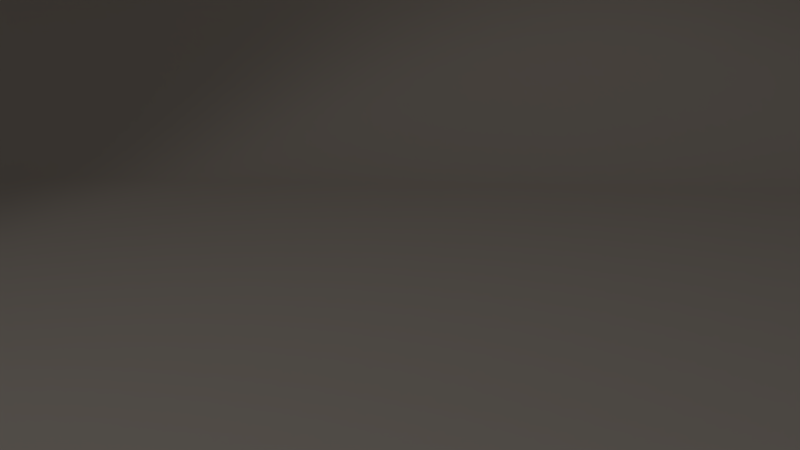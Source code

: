# Source: explode.blend  (saved by Blender 2.82.7; exported with 4.5.12 LTS)
import bpy
from mathutils import Matrix  # noqa: F401  (used for matrix-valued properties, if any)

bpy.ops.wm.read_factory_settings(use_empty=True)
scene = bpy.context.scene
scene.name = 'Scene'

# ---- collections
col_collection_1 = bpy.data.collections.new('Collection 1'); scene.collection.children.link(col_collection_1)

# ---- materials (node trees are filled in below, after node groups)
mat_material = bpy.data.materials.new('Material')
mat_material.alpha_threshold = 0.0
mat_material.use_transparent_shadow = False
mat_material.diffuse_color = (0.8, 0.7133, 0.628, 1.0)
mat_material.roughness = 0.5
mat_material.specular_intensity = 0.0
mat_material.line_color = (0.0, 0.0, 0.0, 1.0)

# ---- material node trees

# ---- world
world_world = bpy.data.worlds.new('World'); scene.world = world_world
world_world.color = (0.05088, 0.05088, 0.05088)
world_world.use_sun_shadow = False
world_world.sun_shadow_jitter_overblur = 0.0
world_world.cycles.sampling_method = 'MANUAL'
world_world.cycles.sample_map_resolution = 256

# ---- cameras
cam_camera = bpy.data.cameras.new('Camera')
cam_camera.clip_end = 100.0
cam_camera.lens = 35.0
cam_camera.sensor_width = 32.0
cam_camera.sensor_height = 18.0
cam_camera.ortho_scale = 7.314
cam_camera.show_limits = True
cam_camera.show_mist = True
cam_camera.show_safe_areas = True
cam_camera.show_name = True
cam_camera.show_sensor = True
cam_camera.dof.focus_distance = 0.0
cam_camera.dof.aperture_fstop = 128.0

# ---- lights
light_lamp_003 = bpy.data.lights.new('Lamp.003', 'SPOT')
light_lamp_003.transmission_factor = 0.0
light_lamp_003.cutoff_distance = 30.0
light_lamp_003.energy = 140.0
light_lamp_003.shadow_buffer_clip_start = 1.001
light_lamp_003.shadow_soft_size = 1.0
light_lamp_003.shadow_maximum_resolution = 0.006
light_lamp_003.use_absolute_resolution = True
light_lamp_003.spot_blend = 0.3
light_lamp_003.spot_size = 1.047
light_lamp_003.cycles.use_multiple_importance_sampling = False
light_point_008 = bpy.data.lights.new('Point.008', 'POINT')
light_point_008.transmission_factor = 0.0
light_point_008.energy = 80.0
light_point_008.shadow_buffer_clip_start = 0.5
light_point_008.shadow_soft_size = 1.0
light_point_008.shadow_maximum_resolution = 0.006
light_point_008.use_absolute_resolution = True
light_point_008.cycles.use_multiple_importance_sampling = False
light_point_009 = bpy.data.lights.new('Point.009', 'POINT')
light_point_009.transmission_factor = 0.0
light_point_009.energy = 80.0
light_point_009.shadow_buffer_clip_start = 0.5
light_point_009.shadow_soft_size = 1.0
light_point_009.shadow_maximum_resolution = 0.006
light_point_009.use_absolute_resolution = True
light_point_009.cycles.use_multiple_importance_sampling = False
light_point_010 = bpy.data.lights.new('Point.010', 'POINT')
light_point_010.transmission_factor = 0.0
light_point_010.energy = 80.0
light_point_010.shadow_buffer_clip_start = 0.5
light_point_010.shadow_soft_size = 1.0
light_point_010.shadow_maximum_resolution = 0.006
light_point_010.use_absolute_resolution = True
light_point_010.cycles.use_multiple_importance_sampling = False
light_point_011 = bpy.data.lights.new('Point.011', 'POINT')
light_point_011.transmission_factor = 0.0
light_point_011.energy = 80.0
light_point_011.shadow_buffer_clip_start = 0.5
light_point_011.shadow_soft_size = 1.0
light_point_011.shadow_maximum_resolution = 0.006
light_point_011.use_absolute_resolution = True
light_point_011.cycles.use_multiple_importance_sampling = False

# ---- meshes
me_cylinder = bpy.data.meshes.new('Cylinder')
me_cylinder.from_pydata([(0.007115, -6.974e-06, -0.2898), (0.02132, -6.974e-06, -0.2891), (0.03548, -6.974e-06, -0.2877), (0.04955, -6.974e-06, -0.2856), (0.06351, -6.974e-06, -0.2828), (0.07731, -6.974e-06, -0.2793), (0.09092, -6.974e-06, -0.2752), (0.1043, -6.974e-06, -0.2704), (0.1175, -6.974e-06, -0.265), (0.1303, -6.974e-06, -0.2589), (0.1429, -6.974e-06, -0.2522), (0.1551, -6.974e-06, -0.2449), (0.1669, -6.974e-06, -0.237), (0.1783, -6.974e-06, -0.2285), (0.1893, -6.974e-06, -0.2195), (0.1999, -6.944e-06, -0.2099), (0.2099, -6.914e-06, -0.1999), (0.2195, -6.914e-06, -0.1893), (0.2285, -6.914e-06, -0.1783), (0.237, -6.884e-06, -0.1669), (0.2449, -6.855e-06, -0.1551), (0.2522, -6.855e-06, -0.1429), (0.2589, -6.855e-06, -0.1303), (0.265, -6.855e-06, -0.1175), (0.2704, -6.855e-06, -0.1043), (0.2752, -6.855e-06, -0.09092), (0.2793, -6.855e-06, -0.0773), (0.2828, -6.855e-06, -0.0635), (0.2856, -6.855e-06, -0.04955), (0.2877, -6.855e-06, -0.03548), (0.2891, -6.825e-06, -0.02132), (0.2898, -6.795e-06, 0.4422), (-0.5863, -6.571e-06, -0.2899), (0.007113, -0.2899, -0.2898), (0.007117, 0.2899, -0.2898), (0.02132, -0.2899, -0.2891), (0.02133, 0.2899, -0.2891), (0.03548, -0.2899, -0.2877), (0.03548, 0.2899, -0.2877), (0.04955, -0.2899, -0.2856), (0.04956, 0.2899, -0.2856), (0.06351, -0.2899, -0.2828), (0.06351, 0.2899, -0.2828), (0.07731, -0.2899, -0.2793), (0.07731, 0.2899, -0.2793), (0.09092, -0.2899, -0.2752), (0.09092, 0.2899, -0.2752), (0.1043, -0.2899, -0.2704), (0.1043, 0.2899, -0.2704), (0.1175, -0.2899, -0.265), (0.1175, 0.2899, -0.265), (0.1303, -0.2899, -0.2589), (0.1303, 0.2899, -0.2589), (0.1429, -0.2899, -0.2522), (0.1429, 0.2899, -0.2522), (0.1551, -0.2899, -0.2449), (0.1551, 0.2899, -0.2449), (0.1669, -0.2899, -0.237), (0.1669, 0.2899, -0.237), (0.1783, -0.2899, -0.2285), (0.1783, 0.2899, -0.2285), (0.1893, -0.2899, -0.2195), (0.1893, 0.2899, -0.2195), (0.1999, -0.2899, -0.2099), (0.1999, 0.2899, -0.2099), (0.2099, -0.2899, -0.1999), (0.2099, 0.2899, -0.1999), (0.2195, -0.2899, -0.1893), (0.2195, 0.2899, -0.1893), (0.2285, -0.2899, -0.1783), (0.2285, 0.2899, -0.1783), (0.237, -0.2899, -0.1669), (0.237, 0.2899, -0.1669), (0.2449, -0.2899, -0.1551), (0.2449, 0.2899, -0.1551), (0.2522, -0.2899, -0.1429), (0.2522, 0.2899, -0.1429), (0.2589, -0.2899, -0.1303), (0.2589, 0.2899, -0.1303), (0.265, -0.2899, -0.1175), (0.265, 0.2899, -0.1175), (0.2704, -0.2899, -0.1043), (0.2704, 0.2899, -0.1043), (0.2752, -0.2899, -0.09092), (0.2752, 0.2899, -0.09092), (0.2793, -0.2899, -0.07731), (0.2793, 0.2899, -0.0773), (0.2828, -0.2899, -0.06351), (0.2828, 0.2899, -0.0635), (0.2856, -0.2899, -0.04955), (0.2856, 0.2899, -0.04955), (0.2877, -0.2899, -0.03548), (0.2877, 0.2899, -0.03548), (0.2891, -0.2899, -0.02132), (0.2891, 0.2899, -0.02132), (0.2898, -0.2899, 0.4422), (0.2898, 0.2899, 0.4422), (1.937e-06, -6.974e-06, -0.2899), (0.01423, -6.974e-06, -0.2896), (0.02842, -6.974e-06, -0.2885), (0.04254, -6.974e-06, -0.2868), (0.05657, -6.974e-06, -0.2844), (0.07045, -6.974e-06, -0.2812), (0.08417, -6.974e-06, -0.2775), (0.09768, -6.974e-06, -0.273), (0.111, -6.974e-06, -0.2679), (0.124, -6.974e-06, -0.2621), (0.1367, -6.974e-06, -0.2557), (0.1491, -6.974e-06, -0.2487), (0.1611, -6.974e-06, -0.2411), (0.1727, -6.974e-06, -0.2329), (0.1839, -6.974e-06, -0.2241), (0.1947, -6.974e-06, -0.2148), (0.205, -6.914e-06, -0.205), (0.2148, -6.914e-06, -0.1947), (0.2241, -6.914e-06, -0.1839), (0.2329, -6.914e-06, -0.1727), (0.2411, -6.855e-06, -0.1611), (0.2487, -6.855e-06, -0.1491), (0.2557, -6.855e-06, -0.1367), (0.2621, -6.855e-06, -0.124), (0.2679, -6.855e-06, -0.111), (0.273, -6.855e-06, -0.09767), (0.2775, -6.855e-06, -0.08416), (0.2812, -6.855e-06, -0.07045), (0.2844, -6.855e-06, -0.05656), (0.2868, -6.855e-06, -0.04254), (0.2885, -6.855e-06, -0.02842), (0.2896, -6.795e-06, -0.01422), (0.2899, -6.795e-06, 0.8987), (-1.173, -6.169e-06, -0.2899), (-0.5862, 0.2899, -0.2899), (-0.5863, -0.2899, -0.2899), (0.0, -0.2899, -0.2899), (0.01423, -0.2899, -0.2896), (0.02842, -0.2899, -0.2885), (0.04254, -0.2899, -0.2868), (0.05656, -0.2899, -0.2844), (0.07045, -0.2899, -0.2812), (0.08416, -0.2899, -0.2775), (0.09768, -0.2899, -0.273), (0.111, -0.2899, -0.2679), (0.124, -0.2899, -0.2621), (0.1367, -0.2899, -0.2557), (0.1491, -0.2899, -0.2487), (0.1611, -0.2899, -0.2411), (0.1727, -0.2899, -0.2329), (0.1839, -0.2899, -0.2241), (0.1947, -0.2899, -0.2148), (0.205, -0.2899, -0.205), (0.2148, -0.2899, -0.1947), (0.2241, -0.2899, -0.1839), (0.2329, -0.2899, -0.1727), (0.2411, -0.2899, -0.1611), (0.2487, -0.2899, -0.1491), (0.2557, -0.2899, -0.1367), (0.2621, -0.2899, -0.124), (0.2679, -0.2899, -0.111), (0.273, -0.2899, -0.09768), (0.2775, -0.2899, -0.08416), (0.2812, -0.2899, -0.07045), (0.2844, -0.2899, -0.05656), (0.2868, -0.2899, -0.04254), (0.2885, -0.2899, -0.02842), (0.2896, -0.2899, -0.01423), (0.2899, -0.2899, 0.8986), (3.874e-06, 0.2899, -0.2899), (0.01423, 0.2899, -0.2896), (0.02842, 0.2899, -0.2885), (0.04255, 0.2899, -0.2868), (0.05657, 0.2899, -0.2844), (0.07045, 0.2899, -0.2812), (0.08417, 0.2899, -0.2774), (0.09768, 0.2899, -0.273), (0.111, 0.2899, -0.2679), (0.124, 0.2899, -0.2621), (0.1367, 0.2899, -0.2557), (0.1491, 0.2899, -0.2487), (0.1611, 0.2899, -0.2411), (0.1727, 0.2899, -0.2329), (0.1839, 0.2899, -0.2241), (0.1947, 0.2899, -0.2148), (0.205, 0.2899, -0.205), (0.2148, 0.2899, -0.1947), (0.2241, 0.2899, -0.1839), (0.2329, 0.2899, -0.1727), (0.2411, 0.2899, -0.1611), (0.2487, 0.2899, -0.1491), (0.2557, 0.2899, -0.1367), (0.2621, 0.2899, -0.124), (0.2679, 0.2899, -0.1109), (0.273, 0.2899, -0.09767), (0.2775, 0.2899, -0.08416), (0.2812, 0.2899, -0.07044), (0.2844, 0.2899, -0.05656), (0.2868, 0.2899, -0.04254), (0.2885, 0.2899, -0.02841), (0.2896, 0.2899, -0.01422), (0.2899, 0.2899, 0.8987), (-1.173, 0.2899, -0.2899), (-1.173, -0.2899, -0.2899), (-1.116, -0.2899, -0.3496), (-1.116, 0.2899, -0.3496), (0.3469, 0.2899, 0.839), (0.3465, 0.2899, -0.07391), (0.3455, 0.2899, -0.0881), (0.3438, 0.2899, -0.1022), (0.3413, 0.2899, -0.1162), (0.3382, 0.2899, -0.1301), (0.3344, 0.2899, -0.1438), (0.3299, 0.2899, -0.1574), (0.3248, 0.2899, -0.1706), (0.3191, 0.2899, -0.1836), (0.3127, 0.2899, -0.1964), (0.3056, 0.2899, -0.2087), (0.298, 0.2899, -0.2208), (0.2898, 0.2899, -0.2324), (0.2811, 0.2899, -0.2436), (0.2718, 0.2899, -0.2544), (0.262, 0.2899, -0.2647), (0.2517, 0.2899, -0.2745), (0.2409, 0.2899, -0.2838), (0.2297, 0.2899, -0.2926), (0.218, 0.2899, -0.3008), (0.206, 0.2899, -0.3084), (0.1936, 0.2899, -0.3154), (0.1809, 0.2899, -0.3218), (0.1679, 0.2899, -0.3275), (0.1546, 0.2899, -0.3327), (0.1411, 0.2899, -0.3371), (0.1274, 0.2899, -0.3409), (0.1135, 0.2899, -0.344), (0.0995, 0.2899, -0.3465), (0.08538, 0.2899, -0.3482), (0.07119, 0.2899, -0.3493), (0.05696, 0.2899, -0.3496), (0.3469, -0.2899, 0.839), (0.3465, -0.2899, -0.07391), (0.3455, -0.2899, -0.0881), (0.3438, -0.2899, -0.1022), (0.3413, -0.2899, -0.1162), (0.3382, -0.2899, -0.1301), (0.3344, -0.2899, -0.1438), (0.3299, -0.2899, -0.1574), (0.3248, -0.2899, -0.1706), (0.3191, -0.2899, -0.1836), (0.3127, -0.2899, -0.1964), (0.3056, -0.2899, -0.2087), (0.298, -0.2899, -0.2208), (0.2898, -0.2899, -0.2324), (0.2811, -0.2899, -0.2436), (0.2718, -0.2899, -0.2544), (0.262, -0.2899, -0.2647), (0.2517, -0.2899, -0.2745), (0.2409, -0.2899, -0.2838), (0.2297, -0.2899, -0.2926), (0.218, -0.2899, -0.3008), (0.206, -0.2899, -0.3084), (0.1936, -0.2899, -0.3154), (0.1809, -0.2899, -0.3218), (0.1679, -0.2899, -0.3275), (0.1546, -0.2899, -0.3327), (0.1411, -0.2899, -0.3371), (0.1274, -0.2899, -0.3409), (0.1135, -0.2899, -0.344), (0.0995, -0.2899, -0.3465), (0.08538, -0.2899, -0.3482), (0.07118, -0.2899, -0.3493), (0.05696, -0.2899, -0.3496), (-0.5293, -0.2899, -0.3496), (-0.5293, 0.2899, -0.3496), (-1.116, -6.164e-06, -0.3496), (0.3469, -6.79e-06, 0.839), (0.3465, -6.79e-06, -0.07391), (0.3455, -6.85e-06, -0.0881), (0.3438, -6.85e-06, -0.1022), (0.3413, -6.85e-06, -0.1162), (0.3382, -6.85e-06, -0.1301), (0.3344, -6.85e-06, -0.1438), (0.3299, -6.85e-06, -0.1574), (0.3248, -6.85e-06, -0.1706), (0.3191, -6.85e-06, -0.1836), (0.3127, -6.85e-06, -0.1964), (0.3056, -6.85e-06, -0.2087), (0.298, -6.85e-06, -0.2208), (0.2898, -6.909e-06, -0.2324), (0.2811, -6.909e-06, -0.2436), (0.2718, -6.909e-06, -0.2544), (0.262, -6.909e-06, -0.2647), (0.2517, -6.969e-06, -0.2745), (0.2409, -6.969e-06, -0.2838), (0.2297, -6.969e-06, -0.2926), (0.218, -6.969e-06, -0.3008), (0.206, -6.969e-06, -0.3084), (0.1936, -6.969e-06, -0.3154), (0.1809, -6.969e-06, -0.3218), (0.1679, -6.969e-06, -0.3275), (0.1546, -6.969e-06, -0.3327), (0.1411, -6.969e-06, -0.3371), (0.1274, -6.969e-06, -0.3409), (0.1135, -6.969e-06, -0.344), (0.0995, -6.969e-06, -0.3465), (0.08538, -6.969e-06, -0.3482), (0.07119, -6.969e-06, -0.3493), (0.05696, -6.969e-06, -0.3496), (0.3467, 0.2899, 0.3825), (0.3467, -0.2899, 0.3825), (0.346, 0.2899, -0.081), (0.346, -0.2899, -0.08101), (0.3446, 0.2899, -0.09516), (0.3446, -0.2899, -0.09516), (0.3425, 0.2899, -0.1092), (0.3425, -0.2899, -0.1092), (0.3398, 0.2899, -0.1232), (0.3398, -0.2899, -0.1232), (0.3363, 0.2899, -0.137), (0.3363, -0.2899, -0.137), (0.3322, 0.2899, -0.1506), (0.3322, -0.2899, -0.1506), (0.3274, 0.2899, -0.164), (0.3274, -0.2899, -0.164), (0.3219, 0.2899, -0.1771), (0.3219, -0.2899, -0.1771), (0.3159, 0.2899, -0.19), (0.3159, -0.2899, -0.19), (0.3092, 0.2899, -0.2025), (0.3091, -0.2899, -0.2025), (0.3018, 0.2899, -0.2147), (0.3018, -0.2899, -0.2148), (0.2939, 0.2899, -0.2266), (0.2939, -0.2899, -0.2266), (0.2855, 0.2899, -0.238), (0.2855, -0.2899, -0.238), (0.2764, 0.2899, -0.249), (0.2764, -0.2899, -0.249), (0.2669, 0.2899, -0.2595), (0.2669, -0.2899, -0.2595), (0.2568, 0.2899, -0.2696), (0.2568, -0.2899, -0.2696), (0.2463, 0.2899, -0.2792), (0.2463, -0.2899, -0.2792), (0.2353, 0.2899, -0.2882), (0.2353, -0.2899, -0.2882), (0.2239, 0.2899, -0.2967), (0.2239, -0.2899, -0.2967), (0.212, 0.2899, -0.3046), (0.212, -0.2899, -0.3046), (0.1998, 0.2899, -0.3119), (0.1998, -0.2899, -0.3119), (0.1873, 0.2899, -0.3186), (0.1873, -0.2899, -0.3186), (0.1744, 0.2899, -0.3247), (0.1744, -0.2899, -0.3247), (0.1613, 0.2899, -0.3301), (0.1613, -0.2899, -0.3301), (0.1479, 0.2899, -0.3349), (0.1479, -0.2899, -0.3349), (0.1343, 0.2899, -0.339), (0.1343, -0.2899, -0.339), (0.1205, 0.2899, -0.3425), (0.1205, -0.2899, -0.3425), (0.1065, 0.2899, -0.3453), (0.1065, -0.2899, -0.3453), (0.09244, 0.2899, -0.3474), (0.09244, -0.2899, -0.3474), (0.07828, 0.2899, -0.3487), (0.07828, -0.2899, -0.3487), (0.06407, 0.2899, -0.3494), (0.06407, -0.2899, -0.3494), (-0.5293, -6.567e-06, -0.3496), (0.3467, -6.79e-06, 0.3825), (0.346, -6.82e-06, -0.081), (0.3446, -6.85e-06, -0.09516), (0.3425, -6.85e-06, -0.1092), (0.3398, -6.85e-06, -0.1232), (0.3363, -6.85e-06, -0.137), (0.3322, -6.85e-06, -0.1506), (0.3274, -6.85e-06, -0.164), (0.3219, -6.85e-06, -0.1771), (0.3159, -6.85e-06, -0.19), (0.3092, -6.85e-06, -0.2025), (0.3018, -6.85e-06, -0.2148), (0.2939, -6.88e-06, -0.2266), (0.2855, -6.909e-06, -0.238), (0.2764, -6.909e-06, -0.249), (0.2669, -6.909e-06, -0.2595), (0.2568, -6.939e-06, -0.2696), (0.2463, -6.969e-06, -0.2792), (0.2353, -6.969e-06, -0.2882), (0.2239, -6.969e-06, -0.2967), (0.212, -6.969e-06, -0.3046), (0.1998, -6.969e-06, -0.3119), (0.1873, -6.969e-06, -0.3186), (0.1744, -6.969e-06, -0.3247), (0.1613, -6.969e-06, -0.3301), (0.1479, -6.969e-06, -0.3349), (0.1343, -6.969e-06, -0.339), (0.1205, -6.969e-06, -0.3425), (0.1065, -6.969e-06, -0.3453), (0.09244, -6.969e-06, -0.3474), (0.07828, -6.969e-06, -0.3487), (0.06407, -6.969e-06, -0.3494)], [], [(0, 97, 133, 33), (0, 33, 134, 98), (0, 98, 167, 34), (0, 34, 166, 97), (1, 98, 134, 35), (1, 35, 135, 99), (1, 99, 168, 36), (1, 36, 167, 98), (2, 99, 135, 37), (2, 37, 136, 100), (2, 100, 169, 38), (2, 38, 168, 99), (3, 100, 136, 39), (3, 39, 137, 101), (3, 101, 170, 40), (3, 40, 169, 100), (4, 101, 137, 41), (4, 41, 138, 102), (4, 102, 171, 42), (4, 42, 170, 101), (5, 102, 138, 43), (5, 43, 139, 103), (5, 103, 172, 44), (5, 44, 171, 102), (6, 103, 139, 45), (6, 45, 140, 104), (6, 104, 173, 46), (6, 46, 172, 103), (7, 104, 140, 47), (7, 47, 141, 105), (7, 105, 174, 48), (7, 48, 173, 104), (8, 105, 141, 49), (8, 49, 142, 106), (8, 106, 175, 50), (8, 50, 174, 105), (9, 106, 142, 51), (9, 51, 143, 107), (9, 107, 176, 52), (9, 52, 175, 106), (10, 107, 143, 53), (10, 53, 144, 108), (10, 108, 177, 54), (10, 54, 176, 107), (11, 108, 144, 55), (11, 55, 145, 109), (11, 109, 178, 56), (11, 56, 177, 108), (12, 109, 145, 57), (12, 57, 146, 110), (12, 110, 179, 58), (12, 58, 178, 109), (13, 110, 146, 59), (13, 59, 147, 111), (13, 111, 180, 60), (13, 60, 179, 110), (14, 111, 147, 61), (14, 61, 148, 112), (14, 112, 181, 62), (14, 62, 180, 111), (15, 112, 148, 63), (15, 63, 149, 113), (15, 113, 182, 64), (15, 64, 181, 112), (16, 113, 149, 65), (16, 65, 150, 114), (16, 114, 183, 66), (16, 66, 182, 113), (17, 114, 150, 67), (17, 67, 151, 115), (17, 115, 184, 68), (17, 68, 183, 114), (18, 115, 151, 69), (18, 69, 152, 116), (18, 116, 185, 70), (18, 70, 184, 115), (19, 116, 152, 71), (19, 71, 153, 117), (19, 117, 186, 72), (19, 72, 185, 116), (20, 117, 153, 73), (20, 73, 154, 118), (20, 118, 187, 74), (20, 74, 186, 117), (21, 118, 154, 75), (21, 75, 155, 119), (21, 119, 188, 76), (21, 76, 187, 118), (22, 119, 155, 77), (22, 77, 156, 120), (22, 120, 189, 78), (22, 78, 188, 119), (23, 120, 156, 79), (23, 79, 157, 121), (23, 121, 190, 80), (23, 80, 189, 120), (24, 121, 157, 81), (24, 81, 158, 122), (24, 122, 191, 82), (24, 82, 190, 121), (25, 122, 158, 83), (25, 83, 159, 123), (25, 123, 192, 84), (25, 84, 191, 122), (26, 123, 159, 85), (26, 85, 160, 124), (26, 124, 193, 86), (26, 86, 192, 123), (27, 124, 160, 87), (27, 87, 161, 125), (27, 125, 194, 88), (27, 88, 193, 124), (28, 125, 161, 89), (28, 89, 162, 126), (28, 126, 195, 90), (28, 90, 194, 125), (29, 126, 162, 91), (29, 91, 163, 127), (29, 127, 196, 92), (29, 92, 195, 126), (30, 127, 163, 93), (30, 93, 164, 128), (30, 128, 197, 94), (30, 94, 196, 127), (31, 128, 164, 95), (31, 95, 165, 129), (31, 129, 198, 96), (31, 96, 197, 128), (32, 132, 133, 97), (32, 97, 166, 131), (32, 131, 199, 130), (32, 130, 200, 132), (132, 200, 201, 269), (133, 132, 269, 268), (199, 131, 270, 202), (131, 166, 235, 270), (200, 130, 271, 201), (130, 199, 202, 271), (198, 129, 272, 203), (129, 165, 236, 272), (96, 198, 203, 305), (197, 96, 305, 204), (165, 95, 306, 236), (95, 164, 237, 306), (94, 197, 204, 307), (196, 94, 307, 205), (164, 93, 308, 237), (93, 163, 238, 308), (92, 196, 205, 309), (195, 92, 309, 206), (163, 91, 310, 238), (91, 162, 239, 310), (90, 195, 206, 311), (194, 90, 311, 207), (162, 89, 312, 239), (89, 161, 240, 312), (88, 194, 207, 313), (193, 88, 313, 208), (161, 87, 314, 240), (87, 160, 241, 314), (86, 193, 208, 315), (192, 86, 315, 209), (160, 85, 316, 241), (85, 159, 242, 316), (84, 192, 209, 317), (191, 84, 317, 210), (159, 83, 318, 242), (83, 158, 243, 318), (82, 191, 210, 319), (190, 82, 319, 211), (158, 81, 320, 243), (81, 157, 244, 320), (80, 190, 211, 321), (189, 80, 321, 212), (157, 79, 322, 244), (79, 156, 245, 322), (78, 189, 212, 323), (188, 78, 323, 213), (156, 77, 324, 245), (77, 155, 246, 324), (76, 188, 213, 325), (187, 76, 325, 214), (155, 75, 326, 246), (75, 154, 247, 326), (74, 187, 214, 327), (186, 74, 327, 215), (154, 73, 328, 247), (73, 153, 248, 328), (72, 186, 215, 329), (185, 72, 329, 216), (153, 71, 330, 248), (71, 152, 249, 330), (70, 185, 216, 331), (184, 70, 331, 217), (152, 69, 332, 249), (69, 151, 250, 332), (68, 184, 217, 333), (183, 68, 333, 218), (151, 67, 334, 250), (67, 150, 251, 334), (66, 183, 218, 335), (182, 66, 335, 219), (150, 65, 336, 251), (65, 149, 252, 336), (64, 182, 219, 337), (181, 64, 337, 220), (149, 63, 338, 252), (63, 148, 253, 338), (62, 181, 220, 339), (180, 62, 339, 221), (148, 61, 340, 253), (61, 147, 254, 340), (60, 180, 221, 341), (179, 60, 341, 222), (147, 59, 342, 254), (59, 146, 255, 342), (58, 179, 222, 343), (178, 58, 343, 223), (146, 57, 344, 255), (57, 145, 256, 344), (56, 178, 223, 345), (177, 56, 345, 224), (145, 55, 346, 256), (55, 144, 257, 346), (54, 177, 224, 347), (176, 54, 347, 225), (144, 53, 348, 257), (53, 143, 258, 348), (52, 176, 225, 349), (175, 52, 349, 226), (143, 51, 350, 258), (51, 142, 259, 350), (50, 175, 226, 351), (174, 50, 351, 227), (142, 49, 352, 259), (49, 141, 260, 352), (48, 174, 227, 353), (173, 48, 353, 228), (141, 47, 354, 260), (47, 140, 261, 354), (46, 173, 228, 355), (172, 46, 355, 229), (140, 45, 356, 261), (45, 139, 262, 356), (44, 172, 229, 357), (171, 44, 357, 230), (139, 43, 358, 262), (43, 138, 263, 358), (42, 171, 230, 359), (170, 42, 359, 231), (138, 41, 360, 263), (41, 137, 264, 360), (40, 170, 231, 361), (169, 40, 361, 232), (137, 39, 362, 264), (39, 136, 265, 362), (38, 169, 232, 363), (168, 38, 363, 233), (136, 37, 364, 265), (37, 135, 266, 364), (36, 168, 233, 365), (167, 36, 365, 234), (135, 35, 366, 266), (35, 134, 267, 366), (34, 167, 234, 367), (166, 34, 367, 235), (134, 33, 368, 267), (33, 133, 268, 368), (268, 304, 401, 368), (267, 368, 401, 303), (234, 303, 401, 367), (235, 367, 401, 304), (267, 303, 400, 366), (266, 366, 400, 302), (233, 302, 400, 365), (234, 365, 400, 303), (266, 302, 399, 364), (265, 364, 399, 301), (232, 301, 399, 363), (233, 363, 399, 302), (265, 301, 398, 362), (264, 362, 398, 300), (231, 300, 398, 361), (232, 361, 398, 301), (264, 300, 397, 360), (263, 360, 397, 299), (230, 299, 397, 359), (231, 359, 397, 300), (263, 299, 396, 358), (262, 358, 396, 298), (229, 298, 396, 357), (230, 357, 396, 299), (262, 298, 395, 356), (261, 356, 395, 297), (228, 297, 395, 355), (229, 355, 395, 298), (261, 297, 394, 354), (260, 354, 394, 296), (227, 296, 394, 353), (228, 353, 394, 297), (260, 296, 393, 352), (259, 352, 393, 295), (226, 295, 393, 351), (227, 351, 393, 296), (259, 295, 392, 350), (258, 350, 392, 294), (225, 294, 392, 349), (226, 349, 392, 295), (258, 294, 391, 348), (257, 348, 391, 293), (224, 293, 391, 347), (225, 347, 391, 294), (257, 293, 390, 346), (256, 346, 390, 292), (223, 292, 390, 345), (224, 345, 390, 293), (256, 292, 389, 344), (255, 344, 389, 291), (222, 291, 389, 343), (223, 343, 389, 292), (255, 291, 388, 342), (254, 342, 388, 290), (221, 290, 388, 341), (222, 341, 388, 291), (254, 290, 387, 340), (253, 340, 387, 289), (220, 289, 387, 339), (221, 339, 387, 290), (253, 289, 386, 338), (252, 338, 386, 288), (219, 288, 386, 337), (220, 337, 386, 289), (252, 288, 385, 336), (251, 336, 385, 287), (218, 287, 385, 335), (219, 335, 385, 288), (251, 287, 384, 334), (250, 334, 384, 286), (217, 286, 384, 333), (218, 333, 384, 287), (250, 286, 383, 332), (249, 332, 383, 285), (216, 285, 383, 331), (217, 331, 383, 286), (249, 285, 382, 330), (248, 330, 382, 284), (215, 284, 382, 329), (216, 329, 382, 285), (248, 284, 381, 328), (247, 328, 381, 283), (214, 283, 381, 327), (215, 327, 381, 284), (247, 283, 380, 326), (246, 326, 380, 282), (213, 282, 380, 325), (214, 325, 380, 283), (246, 282, 379, 324), (245, 324, 379, 281), (212, 281, 379, 323), (213, 323, 379, 282), (245, 281, 378, 322), (244, 322, 378, 280), (211, 280, 378, 321), (212, 321, 378, 281), (244, 280, 377, 320), (243, 320, 377, 279), (210, 279, 377, 319), (211, 319, 377, 280), (243, 279, 376, 318), (242, 318, 376, 278), (209, 278, 376, 317), (210, 317, 376, 279), (242, 278, 375, 316), (241, 316, 375, 277), (208, 277, 375, 315), (209, 315, 375, 278), (241, 277, 374, 314), (240, 314, 374, 276), (207, 276, 374, 313), (208, 313, 374, 277), (240, 276, 373, 312), (239, 312, 373, 275), (206, 275, 373, 311), (207, 311, 373, 276), (239, 275, 372, 310), (238, 310, 372, 274), (205, 274, 372, 309), (206, 309, 372, 275), (238, 274, 371, 308), (237, 308, 371, 273), (204, 273, 371, 307), (205, 307, 371, 274), (237, 273, 370, 306), (236, 306, 370, 272), (203, 272, 370, 305), (204, 305, 370, 273), (268, 269, 369, 304), (235, 304, 369, 270), (202, 270, 369, 271), (201, 271, 369, 269)])
me_cylinder.polygons.foreach_set('use_smooth', [True] * 400)
me_cylinder.materials.append(mat_material)
me_cylinder.use_remesh_preserve_volume = False
me_cylinder.use_remesh_preserve_attributes = False
me_cylinder.use_mirror_vertex_groups = False
me_cylinder.update()

# ---- objects
ob_camera = bpy.data.objects.new('Camera', cam_camera)
ob_ground = bpy.data.objects.new('Ground', me_cylinder)
ob_lamp_001 = bpy.data.objects.new('Lamp.001', light_lamp_003)
ob_point_001 = bpy.data.objects.new('Point.001', light_point_008)
ob_point_002 = bpy.data.objects.new('Point.002', light_point_009)
ob_point_003 = bpy.data.objects.new('Point.003', light_point_010)
ob_point = bpy.data.objects.new('Point', light_point_011)

# ---- transforms, parenting, visibility, modifiers, constraints
ob_camera.location = (1.943, -4.442, 1.28)
ob_camera.rotation_euler = (1.356, 0.05084, 0.3803)
ob_camera.lock_rotations_4d = False
ob_camera.empty_display_type = 'ARROWS'
ob_camera.color = (0.0, 0.0, 0.0, 0.0)
ob_camera.display_type = 'WIRE'
ob_camera.lineart.crease_threshold = 0.0
ob_ground.location = (-4.077, 3.861, 2.26)
ob_ground.rotation_euler = (0.0, 0.0, 1.571)
ob_ground.scale = (8.623, 34.49, 8.623)
ob_ground.lineart.crease_threshold = 0.0
_m = ob_ground.modifiers.new('Collision', 'COLLISION')
ob_lamp_001.location = (0.08629, -4.451, 7.458)
ob_lamp_001.rotation_euler = (0.6207, 1.043e-16, 3.346e-17)
ob_lamp_001.lock_rotations_4d = False
ob_lamp_001.empty_display_type = 'ARROWS'
ob_lamp_001.color = (0.0, 0.0, 0.0, 0.0)
ob_lamp_001.lineart.crease_threshold = 0.0
ob_point_001.location = (5.159, -2.214, 10.66)
ob_point_001.hide_viewport = True
ob_point_001.hide_render = True
ob_point_001.lineart.crease_threshold = 0.0
ob_point_002.location = (-10.77, -2.288, 10.66)
ob_point_002.hide_viewport = True
ob_point_002.hide_render = True
ob_point_002.lineart.crease_threshold = 0.0
ob_point_003.location = (-2.805, -10.22, 10.66)
ob_point_003.hide_viewport = True
ob_point_003.hide_render = True
ob_point_003.lineart.crease_threshold = 0.0
ob_point.location = (-2.842, 5.492, 10.66)
ob_point.hide_viewport = True
ob_point.hide_render = True
ob_point.lineart.crease_threshold = 0.0

# ---- collection membership
col_collection_1.objects.link(ob_camera)
col_collection_1.objects.link(ob_ground)
col_collection_1.objects.link(ob_lamp_001)
col_collection_1.objects.link(ob_point_001)
col_collection_1.objects.link(ob_point_002)
col_collection_1.objects.link(ob_point_003)
col_collection_1.objects.link(ob_point)

# ---- scene / render settings (as saved in the file)
scene.camera = ob_camera
scene.frame_start = 1; scene.frame_end = 150; scene.frame_set(1)
scene.render.engine = 'BLENDER_EEVEE_NEXT'
scene.render.image_settings.compression = 90
scene.render.resolution_percentage = 25
scene.render.dither_intensity = 0.0
scene.render.bake_margin = 2
scene.render.bake_bias = 0.0
scene.render.use_stamp_frame_range = True
scene.render.use_single_layer = True
scene.cycles.use_denoising = False
scene.cycles.samples = 10
scene.cycles.sampling_pattern = 'TABULATED_SOBOL'
scene.cycles.light_sampling_threshold = 0.0
scene.cycles.use_adaptive_sampling = False
scene.cycles.use_light_tree = False
scene.cycles.blur_glossy = 0.0
scene.cycles.volume_bounces = 1
scene.cycles.pixel_filter_type = 'GAUSSIAN'
scene.cycles.sample_clamp_indirect = 0.0
scene.view_settings.view_transform = 'Standard'
bpy.context.view_layer.update()
